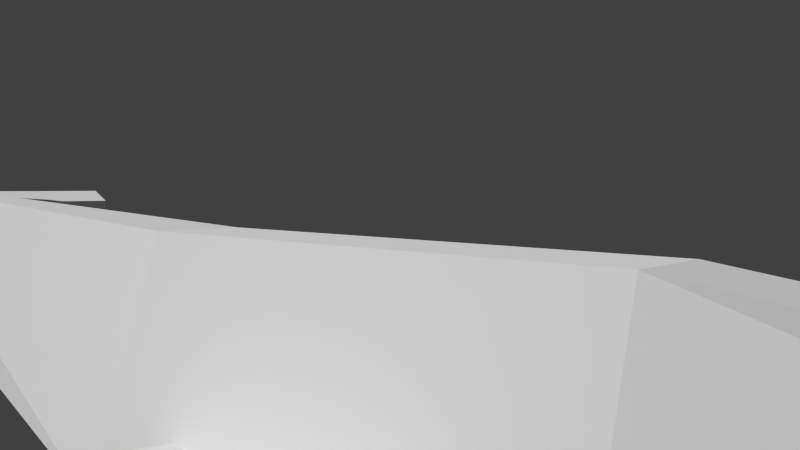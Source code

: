 # Source: f1949.blend  (saved by Blender 2.61.0; exported with 4.5.12 LTS)
import bpy
from mathutils import Matrix  # noqa: F401  (used for matrix-valued properties, if any)

bpy.ops.wm.read_factory_settings(use_empty=True)
scene = bpy.context.scene
scene.name = 'Scene'

# ---- collections
col_collection_1 = bpy.data.collections.new('Collection 1'); scene.collection.children.link(col_collection_1)

# ---- world
world_world = bpy.data.worlds.new('World'); scene.world = world_world
world_world.color = (0.05088, 0.05088, 0.05088)
world_world.use_sun_shadow = False
world_world.sun_shadow_jitter_overblur = 0.0
world_world.cycles.sampling_method = 'MANUAL'
world_world.cycles.sample_map_resolution = 256

# ---- cameras
cam_camera = bpy.data.cameras.new('Camera')
cam_camera.clip_end = 100.0
cam_camera.lens = 35.0
cam_camera.sensor_width = 32.0
cam_camera.sensor_height = 18.0
cam_camera.ortho_scale = 7.314
cam_camera.dof.focus_distance = 0.0
cam_camera.dof.aperture_fstop = 128.0

# ---- meshes
me_cube_006 = bpy.data.meshes.new('Cube.006')
me_cube_006.from_pydata([(1.0, 1.0, -1.0), (0.5, -0.7778, -1.0), (-0.5, -0.7778, -1.0), (-1.0, 1.0, -1.0), (1.0, -0.1111, 1.0), (0.5, -1.0, 1.0), (-0.5, -1.0, 1.0), (-1.0, -0.1111, 1.0), (-30.0, 9.632, -2.105), (-22.64, 9.649, -2.712), (-22.64, 9.682, -3.926), (-30.0, 9.698, -4.532), (-37.36, 9.682, -3.926), (-37.36, 9.649, -2.712), (-30.0, 4.76, -2.824), (-25.67, 4.77, -3.181), (-25.67, 4.789, -3.895), (-30.0, 4.799, -4.252), (-34.33, 4.789, -3.895), (-34.33, 4.77, -3.181), (-30.0, 9.665, -3.319), (-30.0, 4.779, -3.538), (30.0, 9.632, -2.105), (37.36, 9.649, -2.712), (37.36, 9.682, -3.926), (30.0, 9.698, -4.532), (22.64, 9.682, -3.926), (22.64, 9.649, -2.712), (30.0, 4.76, -2.824), (34.33, 4.77, -3.181), (34.33, 4.789, -3.895), (30.0, 4.799, -4.252), (25.67, 4.789, -3.895), (25.67, 4.77, -3.181), (30.0, 9.665, -3.319), (30.0, 4.779, -3.538), (-90.02, 6.889, -3.163), (-89.91, 4.889, -2.878), (-0.0355, 6.556, -3.551), (-0.1402, 9.444, -3.836), (-89.86, 6.889, -2.735), (-89.86, 4.889, -2.735), (0.01684, 6.556, -3.408), (0.01683, 9.444, -3.408), (90.02, 6.889, -3.163), (89.91, 4.889, -2.878), (0.0355, 6.556, -3.551), (0.1402, 9.444, -3.836), (89.86, 6.889, -2.735), (89.86, 4.889, -2.735), (-0.01684, 6.556, -3.408), (-0.01683, 9.444, -3.408), (18.0, 0.7778, -1.429), (25.0, -0.7778, -1.143), (-25.0, -0.7778, -1.143), (-18.0, 0.7778, -1.429), (18.0, 0.7778, -1.143), (25.0, -0.7778, -1.0), (-25.0, -0.7778, -1.0), (-18.0, 0.7778, -1.143), (10.0, 8.889, -4.143), (10.0, 6.667, -4.143), (-10.0, 6.667, -4.143), (-10.0, 8.889, -4.143), (10.0, 8.889, -1.286), (10.0, 6.667, -1.286), (-10.0, 6.667, -1.286), (-10.0, 8.889, -1.286), (10.0, 5.556, -4.143), (1.0, -1.111, -2.143), (-1.0, -1.111, -2.143), (-10.0, 5.556, -4.143), (4.0, 5.556, -1.286), (1.0, -1.111, -0.8571), (-1.0, -1.111, -0.8571), (-4.0, 5.556, -1.286), (4.0, 14.44, -3.143), (10.0, 10.0, -4.143), (-10.0, 10.0, -4.143), (-4.0, 14.44, -3.143), (4.0, 14.44, -2.143), (4.0, 10.0, -1.286), (-4.0, 10.0, -1.286), (-4.0, 14.44, -2.143), (10.0, 10.0, -4.143), (10.0, 5.556, -4.143), (-10.0, 5.556, -4.143), (-10.0, 10.0, -4.143), (4.0, 10.0, -1.286), (4.0, 5.556, -1.286), (-4.0, 5.556, -1.286), (-4.0, 10.0, -1.286)], [], [(4, 7, 6, 5), (0, 4, 5, 1), (1, 5, 6, 2), (2, 6, 7, 3), (4, 0, 3, 7), (20, 8, 9), (21, 15, 14), (20, 9, 10), (21, 16, 15), (20, 10, 11), (21, 17, 16), (20, 11, 12), (21, 18, 17), (20, 12, 13), (21, 19, 18), (13, 8, 20), (21, 14, 19), (8, 14, 15, 9), (9, 15, 16, 10), (10, 16, 17, 11), (11, 17, 18, 12), (12, 18, 19, 13), (14, 8, 13, 19), (34, 22, 23), (35, 29, 28), (34, 23, 24), (35, 30, 29), (34, 24, 25), (35, 31, 30), (34, 25, 26), (35, 32, 31), (34, 26, 27), (35, 33, 32), (27, 22, 34), (35, 28, 33), (22, 28, 29, 23), (23, 29, 30, 24), (24, 30, 31, 25), (25, 31, 32, 26), (26, 32, 33, 27), (28, 22, 27, 33), (36, 39, 38, 37), (40, 41, 42, 43), (36, 37, 41, 40), (37, 38, 42, 41), (40, 43, 39, 36), (44, 45, 46, 47), (48, 51, 50, 49), (44, 48, 49, 45), (45, 49, 50, 46), (48, 44, 47, 51), (52, 53, 54, 55), (56, 59, 58, 57), (52, 56, 57, 53), (53, 57, 58, 54), (54, 58, 59, 55), (56, 52, 55, 59), (68, 69, 70, 71), (72, 75, 74, 73), (68, 72, 73, 69), (69, 73, 74, 70), (70, 74, 75, 71), (76, 77, 78, 79), (80, 83, 82, 81), (76, 80, 81, 77), (78, 82, 83, 79), (80, 76, 79, 83), (84, 85, 86, 87), (88, 91, 90, 89), (84, 88, 89, 85), (86, 90, 91, 87)])
_uv = me_cube_006.uv_layers.new(name='UVMap')
_uv.uv.foreach_set('vector', [0.5548, 0.7537, 0.5549, 0.7126, 0.5731, 0.7229, 0.5731, 0.7434, 0.841, 0.8836, 0.9093, 0.9793, 0.964, 0.9793, 0.9504, 0.8836, 0.5013, 0.823, 0.5013, 0.8953, 0.4962, 0.8953, 0.4962, 0.823, 0.9504, 0.8836, 0.964, 0.9793, 0.9093, 0.9793, 0.841, 0.8836, 0.5056, 0.06429, 0.5056, 0.1357, 0.4944, 0.1357, 0.4944, 0.06429, 0.2439, 0.3016, 0.2439, 0.439, 0.1248, 0.3703, 0.06625, 0.07632, 0.01012, 0.04394, 0.06625, 0.01156, 0.2439, 0.3016, 0.1248, 0.3703, 0.1248, 0.2329, 0.06625, 0.07632, 0.01012, 0.1087, 0.01012, 0.04394, 0.2439, 0.3016, 0.1248, 0.2329, 0.2439, 0.1642, 0.06625, 0.07632, 0.06625, 0.1411, 0.01012, 0.1087, 0.2439, 0.3016, 0.2439, 0.1642, 0.3629, 0.2329, 0.06625, 0.07632, 0.1224, 0.1087, 0.06625, 0.1411, 0.2439, 0.3016, 0.3629, 0.2329, 0.3629, 0.3703, 0.06625, 0.07632, 0.1224, 0.04394, 0.1224, 0.1087, 0.3629, 0.3703, 0.2439, 0.439, 0.2439, 0.3016, 0.06625, 0.07632, 0.06625, 0.01156, 0.1224, 0.04394, 0.4509, 0.01155, 0.4509, 0.2969, 0.4227, 0.2963, 0.403, 0.01059, 0.6834, 0.1207, 0.2619, 0.08919, 0.2636, 0.04122, 0.6863, 0.03917, 0.403, 0.008656, 0.4227, 0.2952, 0.4509, 0.2946, 0.4509, 0.00769, 0.4509, 0.00769, 0.4509, 0.2946, 0.4791, 0.2952, 0.4988, 0.008655, 0.6863, 0.03917, 0.2636, 0.04122, 0.2619, 0.08919, 0.6834, 0.1207, 0.4509, 0.2969, 0.4509, 0.01155, 0.4988, 0.01059, 0.4791, 0.2963, 0.2455, 0.3011, 0.2455, 0.4436, 0.122, 0.3723, 0.06788, 0.07429, 0.01294, 0.04259, 0.06788, 0.01089, 0.2455, 0.3011, 0.122, 0.3723, 0.122, 0.2298, 0.06788, 0.07429, 0.01294, 0.106, 0.01294, 0.04259, 0.2455, 0.3011, 0.122, 0.2298, 0.2455, 0.1586, 0.06788, 0.07429, 0.06788, 0.1377, 0.01294, 0.106, 0.2455, 0.3011, 0.2455, 0.1586, 0.3689, 0.2298, 0.06788, 0.07429, 0.1228, 0.106, 0.06788, 0.1377, 0.2455, 0.3011, 0.3689, 0.2298, 0.3689, 0.3723, 0.06788, 0.07429, 0.1228, 0.04259, 0.1228, 0.106, 0.3689, 0.3723, 0.2455, 0.4436, 0.2455, 0.3011, 0.06788, 0.07429, 0.06788, 0.01089, 0.1228, 0.04259, 0.4509, 0.01038, 0.4509, 0.2915, 0.4231, 0.2909, 0.4037, 0.009429, 0.6834, 0.1207, 0.2619, 0.08919, 0.2636, 0.04122, 0.6863, 0.03917, 0.4052, 0.008244, 0.425, 0.2963, 0.4534, 0.2957, 0.4534, 0.007274, 0.4534, 0.007274, 0.4534, 0.2957, 0.4817, 0.2963, 0.5015, 0.008244, 0.6863, 0.03917, 0.2636, 0.04122, 0.2619, 0.08919, 0.6834, 0.1207, 0.4509, 0.2915, 0.4509, 0.01038, 0.4981, 0.009428, 0.4786, 0.2909, 0.9908, 0.5607, 0.4992, 0.7225, 0.4986, 0.5396, 0.9902, 0.4341, 0.0157, 0.5608, 0.0157, 0.4367, 0.4985, 0.5401, 0.4985, 0.7194, 0.4836, 0.7976, 0.6067, 0.8112, 0.6067, 0.818, 0.4836, 0.818, 0.03444, 0.7551, 0.4986, 0.7308, 0.4988, 0.7359, 0.03472, 0.7603, 0.9663, 0.8981, 0.5159, 0.8745, 0.5167, 0.8595, 0.967, 0.8831, 0.006011, 0.5607, 0.006584, 0.4341, 0.4982, 0.5396, 0.4976, 0.7225, 0.9811, 0.5608, 0.4983, 0.7194, 0.4983, 0.5401, 0.9811, 0.4367, 0.4836, 0.7976, 0.4836, 0.818, 0.6067, 0.818, 0.6067, 0.8112, 0.963, 0.7551, 0.9628, 0.7603, 0.4987, 0.7359, 0.4989, 0.7308, 0.06578, 0.8981, 0.06499, 0.8831, 0.5153, 0.8595, 0.5161, 0.8745, 0.4, 0.1214, 0.3611, 0.02143, 0.6389, 0.02143, 0.6, 0.1214, 0.6002, 0.1214, 0.3998, 0.1214, 0.3609, 0.02143, 0.6391, 0.02143, 0.4258, 0.9439, 0.4258, 0.954, 0.3908, 0.959, 0.3908, 0.954, 0.6278, 0.8178, 0.6278, 0.823, 0.3696, 0.823, 0.3696, 0.8178, 0.6413, 0.954, 0.6413, 0.959, 0.6062, 0.954, 0.6062, 0.9439, 0.4258, 0.954, 0.4258, 0.9439, 0.6062, 0.9439, 0.6062, 0.954, 0.4445, 0.4286, 0.4944, 0.0, 0.5056, 0.0, 0.5555, 0.4286, 0.5223, 0.4286, 0.4777, 0.4286, 0.4944, 2.04e-07, 0.5056, 0.0, 0.5657, 0.7507, 0.5657, 0.8874, 0.9759, 0.9079, 0.9759, 0.8464, 0.5039, 0.7817, 0.5039, 0.8282, 0.4936, 0.8282, 0.4936, 0.7817, 0.9759, 0.8464, 0.9759, 0.9079, 0.5657, 0.8874, 0.5657, 0.7507, 0.4809, 0.9906, 0.4476, 0.7049, 0.5587, 0.7049, 0.5253, 0.9906, 0.8131, 0.333, 0.8135, 0.0217, 0.9862, 0.02196, 0.9857, 0.3333, 0.01871, 0.7985, 0.01871, 0.8464, 0.2922, 0.8874, 0.2922, 0.7507, 0.2922, 0.7507, 0.2922, 0.8874, 0.01871, 0.8464, 0.01871, 0.7985, 0.496, 0.9189, 0.496, 0.8838, 0.5361, 0.8838, 0.5361, 0.9189, 0.4445, 0.7143, 0.4445, 0.4286, 0.5555, 0.4286, 0.5555, 0.7143, 0.5223, 0.7143, 0.4777, 0.7143, 0.4777, 0.4286, 0.5223, 0.4286, 0.8022, 0.2005, 0.8022, 0.3238, 0.5556, 0.3238, 0.5556, 0.2005, 0.5657, 0.7507, 0.5657, 0.8874, 0.2922, 0.8874, 0.2922, 0.7507])
_ca = me_cube_006.color_attributes.new('Col', 'BYTE_COLOR', 'CORNER')
_ca.data.foreach_set('color', [1.0, 1.0, 1.0, 1.0, 1.0, 1.0, 1.0, 1.0, 1.0, 1.0, 1.0, 1.0, 1.0, 1.0, 1.0, 1.0, 1.0, 1.0, 1.0, 1.0, 1.0, 1.0, 1.0, 1.0, 1.0, 1.0, 1.0, 1.0, 1.0, 1.0, 1.0, 1.0, 1.0, 1.0, 1.0, 1.0, 1.0, 1.0, 1.0, 1.0, 1.0, 1.0, 1.0, 1.0, 1.0, 1.0, 1.0, 1.0, 1.0, 1.0, 1.0, 1.0, 1.0, 1.0, 1.0, 1.0, 1.0, 1.0, 1.0, 1.0, 1.0, 1.0, 1.0, 1.0, 1.0, 1.0, 1.0, 1.0, 1.0, 1.0, 1.0, 1.0, 1.0, 1.0, 1.0, 1.0, 1.0, 1.0, 1.0, 1.0, 1.0, 1.0, 1.0, 1.0, 1.0, 1.0, 1.0, 1.0, 1.0, 1.0, 1.0, 1.0, 1.0, 1.0, 1.0, 1.0, 1.0, 1.0, 1.0, 1.0, 1.0, 1.0, 1.0, 1.0, 1.0, 1.0, 1.0, 1.0, 1.0, 1.0, 1.0, 1.0, 1.0, 1.0, 1.0, 1.0, 1.0, 1.0, 1.0, 1.0, 1.0, 1.0, 1.0, 1.0, 1.0, 1.0, 1.0, 1.0, 1.0, 1.0, 1.0, 1.0, 1.0, 1.0, 1.0, 1.0, 1.0, 1.0, 1.0, 1.0, 1.0, 1.0, 1.0, 1.0, 1.0, 1.0, 1.0, 1.0, 1.0, 1.0, 1.0, 1.0, 1.0, 1.0, 1.0, 1.0, 1.0, 1.0, 1.0, 1.0, 1.0, 1.0, 1.0, 1.0, 1.0, 1.0, 1.0, 1.0, 1.0, 1.0, 1.0, 1.0, 1.0, 1.0, 1.0, 1.0, 1.0, 1.0, 1.0, 1.0, 1.0, 1.0, 1.0, 1.0, 1.0, 1.0, 1.0, 1.0, 1.0, 1.0, 1.0, 1.0, 1.0, 1.0, 1.0, 1.0, 1.0, 1.0, 1.0, 1.0, 1.0, 1.0, 1.0, 1.0, 1.0, 1.0, 1.0, 1.0, 1.0, 1.0, 1.0, 1.0, 1.0, 1.0, 1.0, 1.0, 1.0, 1.0, 1.0, 1.0, 1.0, 1.0, 1.0, 1.0, 1.0, 1.0, 1.0, 1.0, 1.0, 1.0, 1.0, 1.0, 1.0, 1.0, 1.0, 1.0, 1.0, 1.0, 1.0, 1.0, 1.0, 1.0, 1.0, 1.0, 1.0, 1.0, 1.0, 1.0, 1.0, 1.0, 1.0, 1.0, 1.0, 1.0, 1.0, 1.0, 1.0, 1.0, 1.0, 1.0, 1.0, 1.0, 1.0, 1.0, 1.0, 1.0, 1.0, 1.0, 1.0, 1.0, 1.0, 1.0, 1.0, 1.0, 1.0, 1.0, 1.0, 1.0, 1.0, 1.0, 1.0, 1.0, 1.0, 1.0, 1.0, 1.0, 1.0, 1.0, 1.0, 1.0, 1.0, 1.0, 1.0, 1.0, 1.0, 1.0, 1.0, 1.0, 1.0, 1.0, 1.0, 1.0, 1.0, 1.0, 1.0, 1.0, 1.0, 1.0, 1.0, 1.0, 1.0, 1.0, 1.0, 1.0, 1.0, 1.0, 1.0, 1.0, 1.0, 1.0, 1.0, 1.0, 1.0, 1.0, 1.0, 1.0, 1.0, 1.0, 1.0, 1.0, 1.0, 1.0, 1.0, 1.0, 1.0, 1.0, 1.0, 1.0, 1.0, 1.0, 1.0, 1.0, 1.0, 1.0, 1.0, 1.0, 1.0, 1.0, 1.0, 1.0, 1.0, 1.0, 1.0, 1.0, 1.0, 1.0, 1.0, 1.0, 1.0, 1.0, 1.0, 1.0, 1.0, 1.0, 1.0, 1.0, 1.0, 1.0, 1.0, 1.0, 1.0, 1.0, 1.0, 1.0, 1.0, 1.0, 1.0, 1.0, 1.0, 1.0, 1.0, 1.0, 1.0, 1.0, 1.0, 1.0, 1.0, 1.0, 1.0, 1.0, 1.0, 1.0, 1.0, 1.0, 1.0, 1.0, 1.0, 1.0, 1.0, 1.0, 1.0, 1.0, 1.0, 1.0, 1.0, 1.0, 1.0, 1.0, 1.0, 1.0, 1.0, 1.0, 1.0, 1.0, 1.0, 1.0, 1.0, 1.0, 1.0, 1.0, 1.0, 1.0, 1.0, 1.0, 1.0, 1.0, 1.0, 1.0, 1.0, 1.0, 1.0, 1.0, 1.0, 1.0, 1.0, 1.0, 1.0, 1.0, 1.0, 1.0, 1.0, 1.0, 1.0, 1.0, 1.0, 1.0, 1.0, 1.0, 1.0, 1.0, 1.0, 1.0, 1.0, 1.0, 1.0, 1.0, 1.0, 1.0, 1.0, 1.0, 1.0, 1.0, 1.0, 1.0, 1.0, 1.0, 1.0, 1.0, 1.0, 1.0, 1.0, 1.0, 1.0, 1.0, 1.0, 1.0, 1.0, 1.0, 1.0, 1.0, 1.0, 1.0, 1.0, 1.0, 1.0, 1.0, 1.0, 1.0, 1.0, 1.0, 1.0, 1.0, 1.0, 1.0, 1.0, 1.0, 1.0, 1.0, 1.0, 1.0, 1.0, 1.0, 1.0, 1.0, 1.0, 1.0, 1.0, 1.0, 1.0, 1.0, 1.0, 1.0, 1.0, 1.0, 1.0, 1.0, 1.0, 1.0, 1.0, 1.0, 1.0, 1.0, 1.0, 1.0, 1.0, 1.0, 1.0, 1.0, 1.0, 1.0, 1.0, 1.0, 1.0, 1.0, 1.0, 1.0, 1.0, 1.0, 1.0, 1.0, 1.0, 1.0, 1.0, 1.0, 1.0, 1.0, 1.0, 1.0, 1.0, 1.0, 1.0, 1.0, 1.0, 1.0, 1.0, 1.0, 1.0, 1.0, 1.0, 1.0, 1.0, 1.0, 1.0, 1.0, 1.0, 1.0, 1.0, 1.0, 1.0, 1.0, 1.0, 1.0, 1.0, 1.0, 1.0, 1.0, 1.0, 1.0, 1.0, 1.0, 1.0, 1.0, 1.0, 1.0, 1.0, 1.0, 1.0, 1.0, 1.0, 1.0, 1.0, 1.0, 1.0, 1.0, 1.0, 1.0, 1.0, 1.0, 1.0, 1.0, 1.0, 1.0, 1.0, 1.0, 1.0, 1.0, 1.0, 1.0, 1.0, 1.0, 1.0, 1.0, 1.0, 1.0, 1.0, 1.0, 1.0, 1.0, 1.0, 1.0, 1.0, 1.0, 1.0, 1.0, 1.0, 1.0, 1.0, 1.0, 1.0, 1.0, 1.0, 1.0, 1.0, 1.0, 1.0, 1.0, 1.0, 1.0, 1.0, 1.0, 1.0, 1.0, 1.0, 1.0, 1.0, 1.0, 1.0, 1.0, 1.0, 1.0, 1.0, 1.0, 1.0, 1.0, 1.0, 1.0, 1.0, 1.0, 1.0, 1.0, 1.0, 1.0, 1.0, 1.0, 1.0, 1.0, 1.0, 1.0, 1.0, 1.0, 1.0, 1.0, 1.0, 1.0, 1.0, 1.0, 1.0, 1.0, 1.0, 1.0, 1.0, 1.0, 1.0, 1.0, 1.0, 1.0, 1.0, 1.0, 1.0, 1.0, 1.0, 1.0, 1.0, 1.0, 1.0, 1.0, 1.0, 1.0, 1.0, 1.0, 1.0, 1.0, 1.0, 1.0, 1.0, 1.0, 1.0, 1.0, 1.0, 1.0, 1.0, 1.0, 1.0, 1.0, 1.0, 1.0, 1.0, 1.0, 1.0, 1.0, 1.0, 1.0, 1.0, 1.0, 1.0, 1.0, 1.0, 1.0, 1.0, 1.0, 1.0, 1.0, 1.0, 1.0, 1.0, 1.0, 1.0, 1.0, 1.0, 1.0, 1.0, 1.0, 1.0, 1.0, 1.0, 1.0, 1.0, 1.0, 1.0, 1.0, 1.0, 1.0, 1.0, 1.0, 1.0, 1.0, 1.0, 1.0, 1.0, 1.0, 1.0, 1.0, 1.0, 1.0, 1.0, 1.0, 1.0, 1.0, 1.0, 1.0, 1.0, 1.0, 1.0, 1.0, 1.0, 1.0, 1.0, 1.0, 1.0, 1.0, 1.0, 1.0, 1.0, 1.0, 1.0, 1.0, 1.0, 1.0, 1.0, 1.0, 1.0, 1.0, 1.0, 1.0, 1.0, 1.0, 1.0, 1.0, 1.0, 1.0, 1.0, 1.0, 1.0, 1.0, 1.0, 1.0, 1.0, 1.0, 1.0, 1.0, 1.0, 1.0, 1.0, 1.0, 1.0, 1.0, 1.0, 1.0, 1.0, 1.0, 1.0, 1.0, 1.0, 1.0, 1.0, 1.0, 1.0, 1.0, 1.0, 1.0, 1.0, 1.0, 1.0, 1.0, 1.0, 1.0, 1.0, 1.0, 1.0, 1.0, 1.0, 1.0, 1.0, 1.0, 1.0, 1.0, 1.0, 1.0, 1.0, 1.0, 1.0, 1.0, 1.0, 1.0, 1.0, 1.0, 1.0, 1.0, 1.0, 1.0, 1.0, 1.0, 1.0, 1.0, 1.0, 1.0, 1.0, 1.0, 1.0, 1.0, 1.0, 1.0, 1.0, 1.0, 1.0, 1.0, 1.0, 1.0, 1.0, 1.0, 1.0, 1.0, 1.0, 1.0, 1.0, 1.0, 1.0, 1.0, 1.0, 1.0, 1.0, 1.0, 1.0, 1.0, 1.0, 1.0, 1.0, 1.0, 1.0, 1.0, 1.0, 1.0, 1.0, 1.0, 1.0, 1.0, 1.0, 1.0, 1.0, 1.0, 1.0, 1.0, 1.0, 1.0, 1.0, 1.0, 1.0, 1.0, 1.0, 1.0, 1.0, 1.0, 1.0, 1.0, 1.0, 1.0, 1.0, 1.0, 1.0, 1.0, 1.0, 1.0, 1.0, 1.0, 1.0, 1.0, 1.0, 1.0, 1.0, 1.0, 1.0, 1.0, 1.0, 1.0, 1.0, 1.0, 1.0, 1.0, 1.0, 1.0, 1.0, 1.0, 1.0, 1.0, 1.0, 1.0, 1.0, 1.0, 1.0, 1.0, 1.0, 1.0, 1.0, 1.0, 1.0, 1.0, 1.0, 1.0, 1.0, 1.0, 1.0, 1.0, 1.0, 1.0, 1.0, 1.0, 1.0, 1.0, 1.0, 1.0, 1.0, 1.0, 1.0, 1.0, 1.0, 1.0, 1.0, 1.0, 1.0, 1.0, 1.0, 1.0, 1.0, 1.0, 1.0, 1.0, 1.0, 1.0, 1.0, 1.0, 1.0, 1.0, 1.0, 1.0, 1.0, 1.0, 1.0, 1.0, 1.0, 1.0, 1.0, 1.0, 1.0, 1.0, 1.0, 1.0, 1.0, 1.0, 1.0, 1.0, 1.0, 1.0, 1.0, 1.0, 1.0, 1.0, 1.0, 1.0, 1.0, 1.0, 1.0, 1.0, 1.0, 1.0, 1.0, 1.0, 1.0, 1.0, 1.0, 1.0])
me_cube_006.use_remesh_preserve_volume = False
me_cube_006.use_remesh_preserve_attributes = False
me_cube_006.use_mirror_vertex_groups = False
me_cube_006.update()

# ---- objects
ob_cube_006 = bpy.data.objects.new('Cube.006', me_cube_006)
ob_camera = bpy.data.objects.new('Camera', cam_camera)

# ---- transforms, parenting, visibility, modifiers, constraints
ob_cube_006.location = (0.0, -7.0, 1.9)
ob_cube_006.scale = (0.1, 0.9, 0.7)
ob_cube_006.lineart.crease_threshold = 0.0
ob_camera.location = (4.45, 3.839, 1.437)
ob_camera.rotation_euler = (1.517, -0.01122, 2.265)
ob_camera.lock_rotations_4d = False
ob_camera.empty_display_type = 'ARROWS'
ob_camera.color = (0.0, 0.0, 0.0, 0.0)
ob_camera.display_type = 'WIRE'
ob_camera.lineart.crease_threshold = 0.0

# ---- collection membership
col_collection_1.objects.link(ob_cube_006)
col_collection_1.objects.link(ob_camera)

# ---- scene / render settings (as saved in the file)
scene.camera = ob_camera
scene.frame_start = 1; scene.frame_end = 250; scene.frame_set(1)
scene.render.engine = 'BLENDER_EEVEE_NEXT'
scene.render.image_settings.color_mode = 'RGB'
scene.render.image_settings.compression = 90
scene.render.resolution_percentage = 50
scene.render.dither_intensity = 0.0
scene.render.bake_margin = 2
scene.render.bake_bias = 0.0
scene.cycles.use_denoising = False
scene.cycles.samples = 10
scene.cycles.sampling_pattern = 'TABULATED_SOBOL'
scene.cycles.light_sampling_threshold = 0.0
scene.cycles.use_adaptive_sampling = False
scene.cycles.use_light_tree = False
scene.cycles.blur_glossy = 0.0
scene.cycles.volume_bounces = 1
scene.cycles.pixel_filter_type = 'GAUSSIAN'
scene.cycles.sample_clamp_indirect = 0.0
scene.view_settings.view_transform = 'Standard'
bpy.context.view_layer.update()

# ---- added for rendering (the .blend has no usable light): sun
light_auto_sun = bpy.data.lights.new('AutoSun', 'SUN')
light_auto_sun.energy = 3.0
light_auto_sun.angle = 0.0523599
ob_auto_sun = bpy.data.objects.new('AutoSun', light_auto_sun)
scene.collection.objects.link(ob_auto_sun)
ob_auto_sun.rotation_euler = (0.872665, 0.174533, 0.523599)
bpy.context.view_layer.update()
